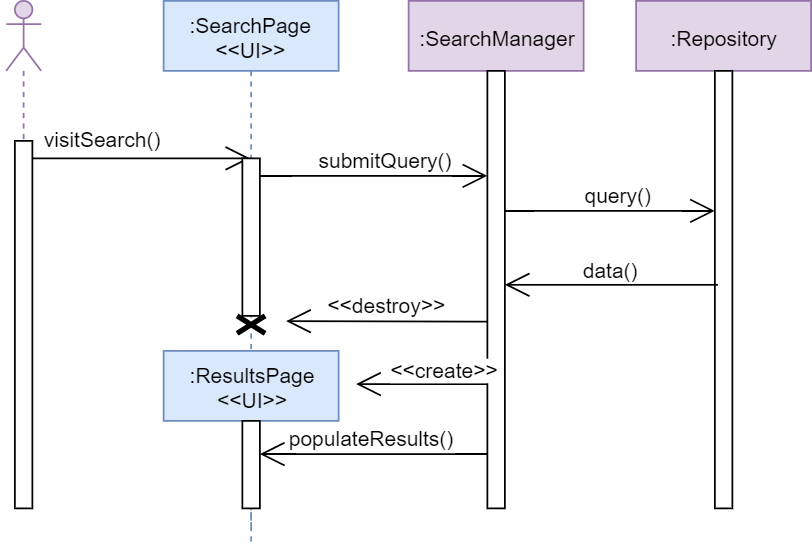

The diagram above was exported from draw.io. Its source (the exported page's mxGraphModel, read from the mxfile embedded in the PNG):
<mxGraphModel dx="927" dy="480" grid="1" gridSize="10" guides="1" tooltips="1" connect="1" arrows="1" fold="1" page="1" pageScale="1" pageWidth="1920" pageHeight="1200" math="0" shadow="0">
  <root>
    <mxCell id="0" />
    <mxCell id="1" parent="0" />
    <mxCell id="2" value="" style="shape=umlLifeline;participant=umlActor;perimeter=lifelinePerimeter;whiteSpace=wrap;html=1;container=1;collapsible=0;recursiveResize=0;verticalAlign=top;spacingTop=36;labelBackgroundColor=#ffffff;outlineConnect=0;fillColor=#e1d5e7;strokeColor=#9673a6;" vertex="1" parent="1">
      <mxGeometry x="30" y="70" width="20" height="290" as="geometry" />
    </mxCell>
    <mxCell id="3" value="" style="endArrow=open;endFill=1;endSize=12;html=1;" edge="1" parent="2" target="5">
      <mxGeometry width="160" relative="1" as="geometry">
        <mxPoint x="10" y="90" as="sourcePoint" />
        <mxPoint x="170" y="90" as="targetPoint" />
      </mxGeometry>
    </mxCell>
    <mxCell id="4" value="" style="html=1;points=[];perimeter=orthogonalPerimeter;" vertex="1" parent="2">
      <mxGeometry x="5" y="80" width="10" height="210" as="geometry" />
    </mxCell>
    <mxCell id="5" value=":SearchPage&lt;br&gt;&amp;lt;&amp;lt;UI&amp;gt;&amp;gt;" style="shape=umlLifeline;perimeter=lifelinePerimeter;whiteSpace=wrap;html=1;container=1;collapsible=0;recursiveResize=0;outlineConnect=0;fillColor=#dae8fc;strokeColor=#6c8ebf;" vertex="1" parent="1">
      <mxGeometry x="120" y="70" width="100" height="300" as="geometry" />
    </mxCell>
    <mxCell id="6" value="" style="html=1;points=[];perimeter=orthogonalPerimeter;" vertex="1" parent="5">
      <mxGeometry x="45" y="90" width="10" height="90" as="geometry" />
    </mxCell>
    <mxCell id="7" value="" style="shape=umlDestroy;whiteSpace=wrap;html=1;strokeWidth=3;" vertex="1" parent="5">
      <mxGeometry x="42" y="180" width="16" height="10" as="geometry" />
    </mxCell>
    <mxCell id="8" value=":ResultsPage&lt;br&gt;&amp;lt;&amp;lt;UI&amp;gt;&amp;gt;" style="shape=umlLifeline;perimeter=lifelinePerimeter;whiteSpace=wrap;html=1;container=1;collapsible=0;recursiveResize=0;outlineConnect=0;fillColor=#dae8fc;strokeColor=#6c8ebf;" vertex="1" parent="1">
      <mxGeometry x="120" y="270" width="100" height="110" as="geometry" />
    </mxCell>
    <mxCell id="9" value="" style="html=1;points=[];perimeter=orthogonalPerimeter;" vertex="1" parent="8">
      <mxGeometry x="45" y="40" width="10" height="50" as="geometry" />
    </mxCell>
    <mxCell id="10" value="visitSearch()" style="text;html=1;resizable=0;points=[];autosize=1;align=left;verticalAlign=top;spacingTop=-4;" vertex="1" parent="1">
      <mxGeometry x="50" y="140" width="80" height="10" as="geometry" />
    </mxCell>
    <mxCell id="11" value="" style="endArrow=open;endFill=1;endSize=12;html=1;" edge="1" source="6" target="14" parent="1">
      <mxGeometry width="160" relative="1" as="geometry">
        <mxPoint x="179" y="180" as="sourcePoint" />
        <mxPoint x="461" y="180" as="targetPoint" />
        <Array as="points">
          <mxPoint x="190" y="170" />
        </Array>
      </mxGeometry>
    </mxCell>
    <mxCell id="12" value="submitQuery()" style="text;html=1;resizable=0;points=[];align=center;verticalAlign=middle;labelBackgroundColor=#ffffff;" vertex="1" connectable="0" parent="11">
      <mxGeometry x="0.2113" y="-1" relative="1" as="geometry">
        <mxPoint x="-7.5" y="-10.5" as="offset" />
      </mxGeometry>
    </mxCell>
    <mxCell id="13" value=":SearchManager" style="shape=umlLifeline;perimeter=lifelinePerimeter;whiteSpace=wrap;html=1;container=1;collapsible=0;recursiveResize=0;outlineConnect=0;fillColor=#e1d5e7;strokeColor=#9673a6;" vertex="1" parent="1">
      <mxGeometry x="260" y="70" width="100" height="290" as="geometry" />
    </mxCell>
    <mxCell id="14" value="" style="html=1;points=[];perimeter=orthogonalPerimeter;" vertex="1" parent="13">
      <mxGeometry x="45" y="40" width="10" height="250" as="geometry" />
    </mxCell>
    <mxCell id="15" value=":Repository" style="shape=umlLifeline;perimeter=lifelinePerimeter;whiteSpace=wrap;html=1;container=1;collapsible=0;recursiveResize=0;outlineConnect=0;fillColor=#e1d5e7;strokeColor=#9673a6;" vertex="1" parent="1">
      <mxGeometry x="390" y="70" width="100" height="290" as="geometry" />
    </mxCell>
    <mxCell id="16" value="" style="html=1;points=[];perimeter=orthogonalPerimeter;" vertex="1" parent="15">
      <mxGeometry x="45" y="40" width="10" height="250" as="geometry" />
    </mxCell>
    <mxCell id="17" value="" style="endArrow=open;endFill=1;endSize=12;html=1;" edge="1" source="14" target="16" parent="1">
      <mxGeometry width="160" relative="1" as="geometry">
        <mxPoint x="310" y="190" as="sourcePoint" />
        <mxPoint x="430" y="190" as="targetPoint" />
        <Array as="points">
          <mxPoint x="390" y="190" />
        </Array>
      </mxGeometry>
    </mxCell>
    <mxCell id="18" value="query()" style="text;html=1;resizable=0;points=[];align=center;verticalAlign=middle;labelBackgroundColor=#ffffff;" vertex="1" connectable="0" parent="17">
      <mxGeometry x="0.2113" y="-1" relative="1" as="geometry">
        <mxPoint x="-7.5" y="-10.5" as="offset" />
      </mxGeometry>
    </mxCell>
    <mxCell id="19" value="" style="endArrow=open;endFill=1;endSize=12;html=1;exitX=0.169;exitY=0.489;exitDx=0;exitDy=0;exitPerimeter=0;" edge="1" source="16" target="14" parent="1">
      <mxGeometry width="160" relative="1" as="geometry">
        <mxPoint x="600" y="230" as="sourcePoint" />
        <mxPoint x="480" y="230" as="targetPoint" />
      </mxGeometry>
    </mxCell>
    <mxCell id="20" value="data()" style="text;html=1;resizable=0;points=[];align=center;verticalAlign=middle;labelBackgroundColor=#ffffff;" vertex="1" connectable="0" parent="19">
      <mxGeometry x="0.2113" y="-1" relative="1" as="geometry">
        <mxPoint x="12.5" y="-8.5" as="offset" />
      </mxGeometry>
    </mxCell>
    <mxCell id="21" value="" style="endArrow=open;endFill=1;endSize=12;html=1;" edge="1" parent="1">
      <mxGeometry width="160" relative="1" as="geometry">
        <mxPoint x="305" y="289" as="sourcePoint" />
        <mxPoint x="230" y="289" as="targetPoint" />
      </mxGeometry>
    </mxCell>
    <mxCell id="22" value="&amp;lt;&amp;lt;create&amp;gt;&amp;gt;" style="text;html=1;resizable=0;points=[];align=center;verticalAlign=middle;labelBackgroundColor=#ffffff;" vertex="1" connectable="0" parent="21">
      <mxGeometry x="0.2113" y="-1" relative="1" as="geometry">
        <mxPoint x="20" y="-8" as="offset" />
      </mxGeometry>
    </mxCell>
    <mxCell id="23" value="" style="endArrow=open;endFill=1;endSize=12;html=1;" edge="1" target="9" parent="1">
      <mxGeometry width="160" relative="1" as="geometry">
        <mxPoint x="305" y="329" as="sourcePoint" />
        <mxPoint x="340" y="319" as="targetPoint" />
        <Array as="points">
          <mxPoint x="240" y="329" />
        </Array>
      </mxGeometry>
    </mxCell>
    <mxCell id="24" value="populateResults()" style="text;html=1;resizable=0;points=[];align=center;verticalAlign=middle;labelBackgroundColor=#ffffff;" vertex="1" connectable="0" parent="23">
      <mxGeometry x="0.2113" y="-1" relative="1" as="geometry">
        <mxPoint x="12.5" y="-8.5" as="offset" />
      </mxGeometry>
    </mxCell>
    <mxCell id="25" value="" style="endArrow=open;endFill=1;endSize=12;html=1;" edge="1" parent="1">
      <mxGeometry width="160" relative="1" as="geometry">
        <mxPoint x="305" y="253.30000000000007" as="sourcePoint" />
        <mxPoint x="190" y="253" as="targetPoint" />
      </mxGeometry>
    </mxCell>
    <mxCell id="26" value="&amp;lt;&amp;lt;destroy&amp;gt;&amp;gt;" style="text;html=1;resizable=0;points=[];align=center;verticalAlign=middle;labelBackgroundColor=#ffffff;" vertex="1" connectable="0" parent="25">
      <mxGeometry x="0.2113" y="-1" relative="1" as="geometry">
        <mxPoint x="12.5" y="-8.5" as="offset" />
      </mxGeometry>
    </mxCell>
  </root>
</mxGraphModel>